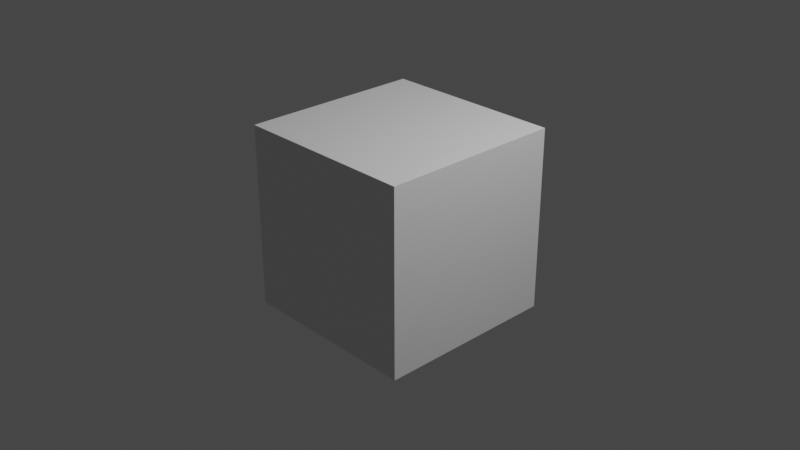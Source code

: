 # Source: blend.blend  (saved by Blender 3.0.42; exported with 4.5.12 LTS)
import bpy
from mathutils import Matrix  # noqa: F401  (used for matrix-valued properties, if any)

bpy.ops.wm.read_factory_settings(use_empty=True)
scene = bpy.context.scene
scene.name = 'Scene'

# ---- collections
col_collection = bpy.data.collections.new('Collection'); scene.collection.children.link(col_collection)

# ---- world
world_world = bpy.data.worlds.new('World'); scene.world = world_world
world_world.use_nodes = True; world_world.node_tree.nodes.clear()
_N = world_world.node_tree.nodes; _L = world_world.node_tree.links
n0 = _N.new('ShaderNodeOutputWorld'); n0.name = 'World Output'; n0.location = (300, 300)
n1 = _N.new('ShaderNodeBackground'); n1.name = 'Background'; n1.location = (10, 300)
n1.inputs[0].default_value = (0.05088, 0.05088, 0.05088, 1.0)
_L.new(n1.outputs[0], n0.inputs[0])
n0.is_active_output = True
world_world.color = (0.05088, 0.05088, 0.05088)
world_world.use_sun_shadow = False
world_world.sun_shadow_jitter_overblur = 0.0

# ---- cameras
cam_camera = bpy.data.cameras.new('Camera')
cam_camera.clip_end = 100.0
cam_camera.ortho_scale = 7.314

# ---- lights
light_light = bpy.data.lights.new('Light', 'POINT')
light_light.transmission_factor = 0.0
light_light.energy = 1000.0
light_light.shadow_soft_size = 0.1
light_light.shadow_maximum_resolution = 0.006
light_light.use_absolute_resolution = True

# ---- meshes
me_x = bpy.data.meshes.new('立方体')
me_x.from_pydata([(-1.0, -1.0, -1.0), (-1.0, -1.0, 1.0), (-1.0, 1.0, -1.0), (-1.0, 1.0, 1.0), (1.0, -1.0, -1.0), (1.0, -1.0, 1.0), (1.0, 1.0, -1.0), (1.0, 1.0, 1.0)], [], [(0, 1, 3, 2), (2, 3, 7, 6), (6, 7, 5, 4), (4, 5, 1, 0), (2, 6, 4, 0), (7, 3, 1, 5)])
_uv = me_x.uv_layers.new(name='UV 贴图')
_uv.uv.foreach_set('vector', [0.375, 0.0, 0.625, 0.0, 0.625, 0.25, 0.375, 0.25, 0.375, 0.25, 0.625, 0.25, 0.625, 0.5, 0.375, 0.5, 0.375, 0.5, 0.625, 0.5, 0.625, 0.75, 0.375, 0.75, 0.375, 0.75, 0.625, 0.75, 0.625, 1.0, 0.375, 1.0, 0.125, 0.5, 0.375, 0.5, 0.375, 0.75, 0.125, 0.75, 0.625, 0.5, 0.875, 0.5, 0.875, 0.75, 0.625, 0.75])
me_x.use_remesh_fix_poles = True
me_x.use_remesh_preserve_attributes = False
me_x.update()

# ---- curves / text
cu_nurbs = bpy.data.curves.new('NURBS 路径', 'CURVE')
cu_nurbs.dimensions = '3D'
_sp = cu_nurbs.splines.new('NURBS'); _sp.points.add(11)
_sp.points.foreach_set('co', [-2.0, 0.0, 0.0, 1.0, -1.0, 0.0, 0.0, 1.0, 0.0, 0.0, 0.0, 1.0, 1.0, 0.0, 0.0, 1.0, 2.0, 0.0, 0.0, 1.0, 3.504, -5.036, -0.311, 1.0, 7.698, -4.015, 2.164, 1.0, 4.114, 5.221, 2.292, 1.0, -4.191, 6.957, -1.775, 1.0, -5.107, -1.503, -4.144, 1.0, -11.68, 14.01, -4.226, 1.0, -2.676, 18.7, 1.643, 1.0])
_sp.order_u = 5
_sp.order_v = 0
_sp.use_endpoint_u = True
cu_nurbs.use_path = True
cu_nurbs.fill_mode = 'FULL'

# ---- objects
ob_light = bpy.data.objects.new('Light', light_light)
ob_camera = bpy.data.objects.new('Camera', cam_camera)
ob_x = bpy.data.objects.new('立方体', me_x)
ob_nurbs = bpy.data.objects.new('NURBS 路径', cu_nurbs)

# ---- transforms, parenting, visibility, modifiers, constraints
ob_light.location = (4.076, 1.005, 5.904)
ob_light.rotation_euler = (0.6503, 0.05522, 1.866)
ob_light.lock_rotations_4d = False
ob_light.empty_display_type = 'ARROWS'
ob_light.color = (0.0, 0.0, 0.0, 0.0)
ob_light.lineart.crease_threshold = 0.0
ob_camera.location = (7.359, -6.926, 4.958)
ob_camera.rotation_euler = (1.109, 0.0, 0.8149)
ob_camera.lock_rotations_4d = False
ob_camera.empty_display_type = 'ARROWS'
ob_camera.color = (0.0, 0.0, 0.0, 0.0)
ob_camera.display_type = 'WIRE'
ob_camera.lineart.crease_threshold = 0.0
ob_x.location = (0.0, 0.0, 0.0)
_m = ob_x.modifiers.new('粒子系统', 'PARTICLE_SYSTEM')
ob_nurbs.location = (0.0, 0.0, 0.0)

# ---- collection membership
col_collection.objects.link(ob_light)
col_collection.objects.link(ob_camera)
col_collection.objects.link(ob_x)
col_collection.objects.link(ob_nurbs)

# ---- scene / render settings (as saved in the file)
scene.camera = ob_camera
scene.frame_start = 1; scene.frame_end = 250; scene.frame_set(247)
scene.render.engine = 'BLENDER_EEVEE_NEXT'
scene.cycles.sampling_pattern = 'TABULATED_SOBOL'
scene.cycles.use_light_tree = False
scene.view_settings.view_transform = 'Filmic'
bpy.context.view_layer.update()
